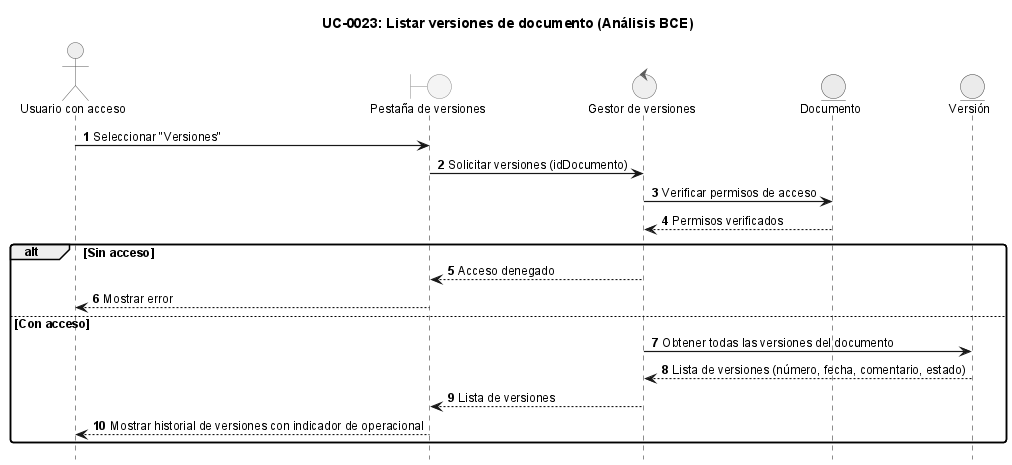

The diagram above was rendered by PlantUML. Its source (embedded in the PNG):
@startuml
!include ../_sequence-style.puml

title UC-0023: Listar versiones de documento (Análisis BCE)

actor "Usuario con acceso" as user
boundary "Pestaña de versiones" as ui
control "Gestor de versiones" as ctrl
entity "Documento" as doc
entity "Versión" as ver

user -> ui: Seleccionar "Versiones"
ui -> ctrl: Solicitar versiones (idDocumento)

ctrl -> doc: Verificar permisos de acceso
doc --> ctrl: Permisos verificados

alt Sin acceso
    ctrl --> ui: Acceso denegado
    ui --> user: Mostrar error
else Con acceso
    ctrl -> ver: Obtener todas las versiones del documento
    ver --> ctrl: Lista de versiones (número, fecha, comentario, estado)
    ctrl --> ui: Lista de versiones
    ui --> user: Mostrar historial de versiones con indicador de operacional
end

@enduml